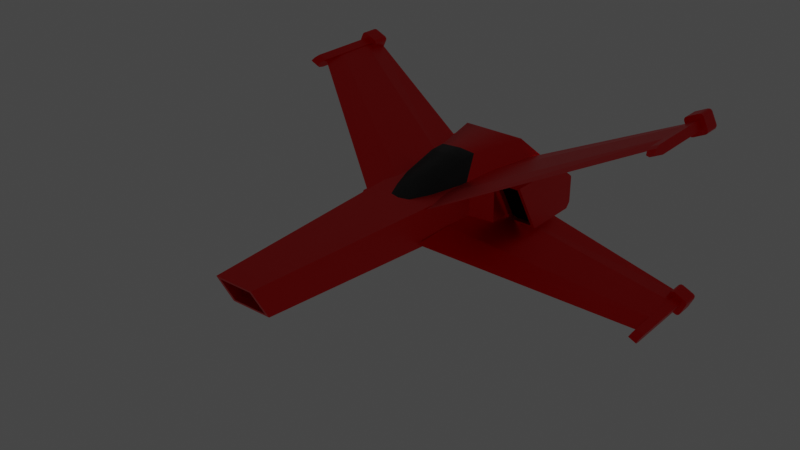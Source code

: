 # Source: EnemyShipXRED.blend  (saved by Blender 3.5.10; exported with 4.5.12 LTS)
import bpy
from mathutils import Matrix  # noqa: F401  (used for matrix-valued properties, if any)

bpy.ops.wm.read_factory_settings(use_empty=True)
scene = bpy.context.scene
scene.name = 'Scene'

# ---- collections
col_collection = bpy.data.collections.new('Collection'); scene.collection.children.link(col_collection)
col_reference = bpy.data.collections.new('Reference'); scene.collection.children.link(col_reference)

# ---- materials (node trees are filled in below, after node groups)
mat_ship_main = bpy.data.materials.new('Ship Main')
mat_ship_main.alpha_threshold = 0.0
mat_ship_main.use_transparent_shadow = False
mat_ship_main.line_color = (0.0, 0.0, 0.0, 1.0)
mat_window = bpy.data.materials.new('Window')
mat_window.use_transparent_shadow = False
mat_intake = bpy.data.materials.new('Intake')
mat_intake.use_transparent_shadow = False
mat_engine_output = bpy.data.materials.new('Engine Output')
mat_engine_output.use_transparent_shadow = False
mat_ship_main_001 = bpy.data.materials.new('Ship Main.001')
mat_ship_main_001.alpha_threshold = 0.0
mat_ship_main_001.use_transparent_shadow = False
mat_ship_main_001.line_color = (0.0, 0.0, 0.0, 1.0)
mat_engine_output_001 = bpy.data.materials.new('Engine Output.001')
mat_engine_output_001.use_transparent_shadow = False

# ---- material node trees
mat_ship_main.use_nodes = True; mat_ship_main.node_tree.nodes.clear()
_N = mat_ship_main.node_tree.nodes; _L = mat_ship_main.node_tree.links
n0 = _N.new('ShaderNodeOutputMaterial'); n0.name = 'Material Output'; n0.location = (300, 300)
n1 = _N.new('ShaderNodeBsdfPrincipled'); n1.name = 'Principled BSDF'; n1.location = (10, 300)
n1.distribution = 'GGX'
n1.subsurface_method = 'BURLEY'
n1.inputs[0].default_value = (1.0, 0.0, 0.0, 1.0)
n1.inputs[1].default_value = 0.6
n1.inputs[2].default_value = 0.4
n1.inputs[3].default_value = 1.45
n1.inputs[27].default_value = (0.0, 0.0, 0.0, 1.0)
n1.inputs[28].default_value = 1.0
_L.new(n1.outputs[0], n0.inputs[0])
n0.is_active_output = True
mat_window.use_nodes = True; mat_window.node_tree.nodes.clear()
_N = mat_window.node_tree.nodes; _L = mat_window.node_tree.links
n0 = _N.new('ShaderNodeOutputMaterial'); n0.name = 'Material Output'; n0.location = (300, 300)
n1 = _N.new('ShaderNodeBsdfPrincipled'); n1.name = 'Principled BSDF'; n1.location = (10, 300)
n1.distribution = 'GGX'
n1.subsurface_method = 'BURLEY'
n1.inputs[0].default_value = (0.0, 0.0, 0.0, 1.0)
n1.inputs[3].default_value = 1.45
n1.inputs[27].default_value = (0.0, 0.0, 0.0, 1.0)
n1.inputs[28].default_value = 1.0
_L.new(n1.outputs[0], n0.inputs[0])
n0.is_active_output = True
mat_intake.use_nodes = True; mat_intake.node_tree.nodes.clear()
_N = mat_intake.node_tree.nodes; _L = mat_intake.node_tree.links
n0 = _N.new('ShaderNodeOutputMaterial'); n0.name = 'Material Output'; n0.location = (300, 300)
n1 = _N.new('ShaderNodeBsdfPrincipled'); n1.name = 'Principled BSDF'; n1.location = (10, 300)
n1.distribution = 'GGX'
n1.subsurface_method = 'BURLEY'
n1.inputs[0].default_value = (0.009018, 0.009018, 0.009018, 1.0)
n1.inputs[2].default_value = 0.0
n1.inputs[3].default_value = 1.45
n1.inputs[13].default_value = 0.0
n1.inputs[27].default_value = (0.0, 0.0, 0.0, 1.0)
n1.inputs[28].default_value = 1.0
_L.new(n1.outputs[0], n0.inputs[0])
n0.is_active_output = True
mat_engine_output.use_nodes = True; mat_engine_output.node_tree.nodes.clear()
_N = mat_engine_output.node_tree.nodes; _L = mat_engine_output.node_tree.links
n0 = _N.new('ShaderNodeOutputMaterial'); n0.name = 'Material Output'; n0.location = (300, 300)
n1 = _N.new('ShaderNodeBsdfPrincipled'); n1.name = 'Principled BSDF'; n1.location = (10, 300)
n1.distribution = 'GGX'
n1.subsurface_method = 'BURLEY'
n1.inputs[0].default_value = (0.8, 1.0, 0.0, 1.0)
n1.inputs[3].default_value = 1.45
n1.inputs[27].default_value = (0.7991, 1.0, 0.0, 1.0)
n1.inputs[28].default_value = 1.0
_L.new(n1.outputs[0], n0.inputs[0])
n0.is_active_output = True
mat_ship_main_001.use_nodes = True; mat_ship_main_001.node_tree.nodes.clear()
_N = mat_ship_main_001.node_tree.nodes; _L = mat_ship_main_001.node_tree.links
n0 = _N.new('ShaderNodeOutputMaterial'); n0.name = 'Material Output'; n0.location = (300, 300)
n1 = _N.new('ShaderNodeBsdfPrincipled'); n1.name = 'Principled BSDF'; n1.location = (10, 300)
n1.distribution = 'GGX'
n1.subsurface_method = 'BURLEY'
n1.inputs[0].default_value = (1.0, 0.0, 0.00154, 1.0)
n1.inputs[1].default_value = 0.6
n1.inputs[2].default_value = 0.4
n1.inputs[3].default_value = 1.45
n1.inputs[27].default_value = (0.0, 0.0, 0.0, 1.0)
n1.inputs[28].default_value = 1.0
_L.new(n1.outputs[0], n0.inputs[0])
n0.is_active_output = True
mat_engine_output_001.use_nodes = True; mat_engine_output_001.node_tree.nodes.clear()
_N = mat_engine_output_001.node_tree.nodes; _L = mat_engine_output_001.node_tree.links
n0 = _N.new('ShaderNodeOutputMaterial'); n0.name = 'Material Output'; n0.location = (300, 300)
n1 = _N.new('ShaderNodeBsdfPrincipled'); n1.name = 'Principled BSDF'; n1.location = (10, 300)
n1.distribution = 'GGX'
n1.subsurface_method = 'BURLEY'
n1.inputs[0].default_value = (0.8, 1.0, 0.0, 1.0)
n1.inputs[3].default_value = 1.45
n1.inputs[27].default_value = (0.7991, 1.0, 0.0, 1.0)
n1.inputs[28].default_value = 1.0
_L.new(n1.outputs[0], n0.inputs[0])
n0.is_active_output = True

# ---- world
world_world = bpy.data.worlds.new('World'); scene.world = world_world
world_world.use_nodes = True; world_world.node_tree.nodes.clear()
_N = world_world.node_tree.nodes; _L = world_world.node_tree.links
n0 = _N.new('ShaderNodeOutputWorld'); n0.name = 'World Output'; n0.location = (300, 300)
n1 = _N.new('ShaderNodeBackground'); n1.name = 'Background'; n1.location = (10, 300)
n1.inputs[0].default_value = (0.05088, 0.05088, 0.05088, 1.0)
_L.new(n1.outputs[0], n0.inputs[0])
n0.is_active_output = True
world_world.color = (0.05088, 0.05088, 0.05088)
world_world.use_sun_shadow = False
world_world.sun_shadow_jitter_overblur = 0.0

# ---- meshes
me_cube_001 = bpy.data.meshes.new('Cube.001')
me_cube_001.from_pydata([(-0.6468, -0.913, -0.05198), (-0.5042, 0.4434, -0.1113), (0.0, -0.7932, -0.1727), (0.0, -0.7932, 0.7), (0.0, 0.4348, -0.1727), (0.0, -0.01926, 0.7), (-0.4271, -0.7932, 0.6407), (-0.6468, -0.913, 0.421), (-0.7245, 0.2006, 0.4455), (-0.257, 0.02202, 0.7), (-0.4516, -0.7932, -0.1134), (-0.4516, -0.7932, -0.1727), (-3.725e-09, -0.7932, 0.6407), (7.451e-09, -0.7932, -0.1134), (-0.7245, -0.9491, 0.4455), (-0.4516, -0.7932, 0.7), (-0.7245, -0.9491, -0.1113), (-3.725e-09, -0.746, 0.6407), (7.451e-09, -0.746, -0.1134), (-0.4516, -0.746, -0.1134), (-0.6468, -0.746, 0.421), (-0.4271, -0.746, 0.6407), (-0.6468, -0.746, -0.05198), (-0.4108, 0.3818, 0.443), (-0.5158, 0.4304, 0.4443), (-0.728, 0.1996, -0.1113), (0.0, 0.2512, 0.7), (5.708e-17, 1.274, 0.443), (-0.1436, 1.236, 0.443), (-0.2303, 0.8184, 0.5731), (-0.252, 0.2587, 0.699), (-0.272, 0.9598, 0.443), (2.854e-17, 0.8222, 0.5786), (-0.2407, 3.868, 0.04842), (0.0, 3.849, 0.01197), (-0.2323, 4.062, 0.4078), (0.0, 4.082, 0.4443), (-0.4482, 1.446, 0.4443), (-0.283, 3.849, 0.01197), (0.0, 3.868, 0.04842), (-0.2729, 4.082, 0.4443), (0.0, 2.476, 0.04842), (0.0, 4.062, 0.4078), (0.0, 2.67, 0.4078), (-0.2407, 2.476, 0.04842), (-0.2323, 2.67, 0.4078), (4.623e-08, -0.7316, 0.6288), (5.077e-08, -0.8099, 0.5797), (-5.367e-08, -0.7316, 0.01562), (-3.315e-08, -0.8099, 0.06465), (-0.05981, -0.7316, 0.02151), (-0.05024, -0.8099, 0.0696), (-0.1173, -0.7316, 0.03896), (-0.09856, -0.8099, 0.08426), (-0.1703, -0.7316, 0.06729), (-0.1431, -0.8099, 0.1081), (-0.2168, -0.7316, 0.1054), (-0.1821, -0.8099, 0.1401), (-0.2549, -0.7316, 0.1519), (-0.2141, -0.8099, 0.1791), (-0.2832, -0.7316, 0.2049), (-0.2379, -0.8099, 0.2236), (-0.3007, -0.7316, 0.2624), (-0.2526, -0.8099, 0.272), (-0.3066, -0.7316, 0.3222), (-0.2575, -0.8099, 0.3222), (-0.3007, -0.7316, 0.382), (-0.2526, -0.8099, 0.3724), (-0.2832, -0.7316, 0.4395), (-0.2379, -0.8099, 0.4208), (-0.2549, -0.7316, 0.4925), (-0.2141, -0.8099, 0.4653), (-0.2168, -0.7316, 0.539), (-0.1821, -0.8099, 0.5043), (-0.1703, -0.7316, 0.5771), (-0.1431, -0.8099, 0.5363), (-0.1173, -0.7316, 0.6054), (-0.09856, -0.8099, 0.5601), (-0.05981, -0.7316, 0.6229), (-0.05024, -0.8099, 0.5748), (-0.4422, -0.7535, 0.2335), (-0.4422, -0.788, 0.2119), (-0.4158, -0.7535, 0.2309), (-0.42, -0.788, 0.2097), (-0.3905, -0.7535, 0.2232), (-0.3987, -0.788, 0.2033), (-0.3671, -0.7535, 0.2107), (-0.3791, -0.788, 0.1928), (-0.3467, -0.7535, 0.1939), (-0.3619, -0.788, 0.1787), (-0.3299, -0.7535, 0.1735), (-0.3478, -0.788, 0.1615), (-0.3174, -0.7535, 0.1501), (-0.3373, -0.788, 0.1419), (-0.3097, -0.7535, 0.1248), (-0.3309, -0.788, 0.1206), (-0.3071, -0.7535, 0.09845), (-0.3287, -0.788, 0.09845), (-0.3097, -0.7535, 0.0721), (-0.3309, -0.788, 0.07631), (-0.3174, -0.7535, 0.04677), (-0.3373, -0.788, 0.05503), (-0.3299, -0.7535, 0.02342), (-0.3478, -0.788, 0.03542), (-0.3467, -0.7535, 0.002951), (-0.3619, -0.788, 0.01822), (-0.3671, -0.7535, -0.01384), (-0.3791, -0.788, 0.004115), (-0.3905, -0.7535, -0.02633), (-0.3987, -0.788, -0.006369), (-0.4158, -0.7535, -0.03401), (-0.42, -0.788, -0.01283), (-0.4422, -0.7535, -0.03661), (-0.4422, -0.788, -0.01501), (-0.4685, -0.7535, -0.03401), (-0.4643, -0.788, -0.01283), (-0.4938, -0.7535, -0.02633), (-0.4856, -0.788, -0.006369), (-0.5172, -0.7535, -0.01384), (-0.5052, -0.788, 0.004115), (-0.5377, -0.7535, 0.002951), (-0.5224, -0.788, 0.01822), (-0.5545, -0.7535, 0.02342), (-0.5365, -0.788, 0.03542), (-0.5669, -0.7535, 0.04677), (-0.547, -0.788, 0.05503), (-0.5746, -0.7535, 0.0721), (-0.5534, -0.788, 0.07631), (-0.5772, -0.7535, 0.09845), (-0.5556, -0.788, 0.09845), (-0.5746, -0.7535, 0.1248), (-0.5534, -0.788, 0.1206), (-0.5669, -0.7535, 0.1501), (-0.547, -0.788, 0.1419), (-0.5545, -0.7535, 0.1735), (-0.5365, -0.788, 0.1615), (-0.5377, -0.7535, 0.1939), (-0.5224, -0.788, 0.1787), (-0.5172, -0.7535, 0.2107), (-0.5052, -0.788, 0.1928), (-0.4938, -0.7535, 0.2232), (-0.4856, -0.788, 0.2033), (-0.4685, -0.7535, 0.2309), (-0.4643, -0.788, 0.2097)], [], [(5, 9, 15, 3), (16, 14, 8, 25), (16, 25, 1, 11), (1, 25, 8), (7, 0, 22, 20), (13, 10, 11, 2), (7, 6, 15, 14), (6, 12, 3, 15), (0, 7, 14, 16), (10, 0, 16, 11), (18, 17, 21, 20, 22, 19), (6, 7, 20, 21), (0, 10, 19, 22), (12, 6, 21, 17), (10, 13, 18, 19), (1, 4, 11), (11, 4, 2), (15, 23, 14), (9, 23, 15), (24, 14, 23), (8, 14, 24), (8, 24, 1), (9, 5, 30), (26, 30, 5), (32, 27, 28, 29), (31, 29, 28), (29, 31, 23, 30), (29, 30, 26, 32), (23, 9, 30), (1, 24, 37, 40, 38), (4, 1, 38, 34), (37, 28, 27), (28, 37, 31), (37, 24, 31), (24, 23, 31), (36, 37, 27), (40, 37, 36), (33, 35, 45, 44), (33, 39, 34, 38), (35, 33, 38, 40), (42, 35, 40, 36), (41, 44, 45, 43), (35, 42, 43, 45), (39, 33, 44, 41), (49, 47, 79, 77, 75, 73, 71, 69, 67, 65, 63, 61, 59, 57, 55, 53, 51), (48, 49, 51, 50), (50, 51, 53, 52), (52, 53, 55, 54), (54, 55, 57, 56), (56, 57, 59, 58), (58, 59, 61, 60), (60, 61, 63, 62), (62, 63, 65, 64), (64, 65, 67, 66), (66, 67, 69, 68), (68, 69, 71, 70), (70, 71, 73, 72), (72, 73, 75, 74), (74, 75, 77, 76), (76, 77, 79, 78), (78, 79, 47, 46), (80, 81, 83, 82), (82, 83, 85, 84), (84, 85, 87, 86), (86, 87, 89, 88), (88, 89, 91, 90), (90, 91, 93, 92), (92, 93, 95, 94), (94, 95, 97, 96), (96, 97, 99, 98), (98, 99, 101, 100), (100, 101, 103, 102), (102, 103, 105, 104), (104, 105, 107, 106), (106, 107, 109, 108), (108, 109, 111, 110), (110, 111, 113, 112), (112, 113, 115, 114), (114, 115, 117, 116), (116, 117, 119, 118), (118, 119, 121, 120), (120, 121, 123, 122), (122, 123, 125, 124), (124, 125, 127, 126), (126, 127, 129, 128), (128, 129, 131, 130), (130, 131, 133, 132), (132, 133, 135, 134), (134, 135, 137, 136), (136, 137, 139, 138), (138, 139, 141, 140), (83, 81, 143, 141, 139, 137, 135, 133, 131, 129, 127, 125, 123, 121, 119, 117, 115, 113, 111, 109, 107, 105, 103, 101, 99, 97, 95, 93, 91, 89, 87, 85), (140, 141, 143, 142), (142, 143, 81, 80)])
me_cube_001.polygons.foreach_set('use_smooth', [1, 0, 0, 0, 0, 0, 0, 0, 0, 0, 0, 0, 0, 0, 0, 0, 0, 1, 1, 0, 0, 0, 1, 1, 1, 1, 1, 1, 1, 0, 0, 0, 0, 0, 0, 0, 0, 0, 0, 0, 0, 0, 0, 0, 0, 0, 0, 0, 0, 0, 0, 0, 0, 0, 0, 0, 0, 0, 0, 0, 0, 0, 0, 0, 0, 0, 0, 0, 0, 0, 0, 0, 0, 0, 0, 0, 0, 0, 0, 0, 0, 0, 0, 0, 0, 0, 0, 0, 0, 0, 0, 0, 0, 0])
me_cube_001.polygons.foreach_set('material_index', [0, 0, 0, 0, 0, 0, 0, 0, 0, 0, 2, 0, 0, 0, 0, 0, 0, 0, 0, 0, 0, 0, 1, 1, 1, 1, 1, 1, 1, 0, 0, 0, 0, 0, 0, 0, 0, 0, 0, 0, 0, 2, 0, 0, 3, 0, 0, 0, 0, 0, 0, 0, 0, 0, 0, 0, 0, 0, 0, 0, 0, 0, 0, 0, 0, 0, 0, 0, 0, 0, 0, 0, 0, 0, 0, 0, 0, 0, 0, 0, 0, 0, 0, 0, 0, 0, 0, 0, 0, 0, 0, 3, 0, 0])
_k = set([(5, 9), (9, 23), (14, 23), (23, 31), (27, 28), (28, 31)])
me_cube_001.attributes.new('sharp_edge', 'BOOLEAN', 'EDGE').data.foreach_set('value', [ (min(e.vertices), max(e.vertices)) in _k for e in me_cube_001.edges])
_uv = me_cube_001.uv_layers.new(name='UVMap')
_uv.uv.foreach_set('vector', [0.625, 0.5, 0.7849, 0.5, 0.7849, 0.75, 0.625, 0.75, 0.375, 1.0, 0.5521, 1.0, 0.875, 0.5, 0.375, 0.625, 0.375, 1.0, 0.375, 0.625, 0.375, 0.25, 0.375, 0.9099, 0.375, 0.25, 0.375, 0.625, 0.0, 0.0, 0.5451, 0.979, 0.392, 0.979, 0.392, 0.979, 0.5451, 0.979, 0.392, 0.771, 0.392, 0.9099, 0.375, 0.9099, 0.375, 0.75, 0.5451, 0.979, 0.608, 0.9012, 0.625, 0.9099, 0.5521, 1.0, 0.608, 0.9012, 0.608, 0.771, 0.625, 0.75, 0.625, 0.9099, 0.392, 0.979, 0.5451, 0.979, 0.5521, 1.0, 0.375, 1.0, 0.392, 0.9099, 0.392, 0.979, 0.375, 1.0, 0.375, 0.9099, 0.392, 0.771, 0.608, 0.771, 0.608, 0.9012, 0.5451, 0.979, 0.392, 0.979, 0.392, 0.9099, 0.608, 0.9012, 0.5451, 0.979, 0.5451, 0.979, 0.608, 0.9012, 0.392, 0.979, 0.392, 0.9099, 0.392, 0.9099, 0.392, 0.979, 0.608, 0.771, 0.608, 0.9012, 0.608, 0.9012, 0.608, 0.771, 0.392, 0.9099, 0.392, 0.771, 0.392, 0.771, 0.392, 0.9099, 0.375, 0.25, 0.375, 0.5, 0.375, 0.9099, 0.375, 0.9099, 0.375, 0.5, 0.375, 0.75, 0.625, 0.9099, 0.0, 0.0, 0.5521, 1.0, 0.7849, 0.5, 0.0, 0.0, 0.625, 0.9099, 0.0, 0.0, 0.5521, 1.0, 0.0, 0.0, 0.875, 0.5, 0.5521, 1.0, 0.0, 0.0, 0.0, 0.0, 0.0, 0.0, 0.375, 0.25, 0.7849, 0.5, 0.625, 0.5, 0.0, 0.0, 0.0, 0.0, 0.0, 0.0, 0.625, 0.5, 0.0, 0.0, 0.0, 0.0, 0.0, 0.0, 0.0, 0.0, 0.0, 0.0, 0.0, 0.0, 0.0, 0.0, 0.0, 0.0, 0.0, 0.0, 0.0, 0.0, 0.0, 0.0, 0.0, 0.0, 0.0, 0.0, 0.0, 0.0, 0.0, 0.0, 0.0, 0.0, 0.7849, 0.5, 0.0, 0.0, 0.375, 0.25, 0.0, 0.0, 0.0, 0.0, 0.0, 0.0, 0.375, 0.25, 0.375, 0.5, 0.375, 0.25, 0.375, 0.25, 0.375, 0.5, 0.0, 0.0, 0.0, 0.0, 0.0, 0.0, 0.0, 0.0, 0.0, 0.0, 0.0, 0.0, 0.0, 0.0, 0.0, 0.0, 0.0, 0.0, 0.0, 0.0, 0.0, 0.0, 0.0, 0.0, 0.0, 0.0, 0.0, 0.0, 0.0, 0.0, 0.0, 0.0, 0.0, 0.0, 0.0, 0.0, 0.3434, 0.2601, 0.03162, 0.02695, 0.03162, 0.02695, 0.3434, 0.2601, 0.3434, 0.2601, 0.3434, 0.4268, 0.375, 0.5, 0.375, 0.25, 0.03162, 0.02695, 0.3434, 0.2601, 0.375, 0.25, 0.0, 0.0, 0.03162, 0.03642, 0.03162, 0.02695, 0.0, 0.0, 0.0, 0.0, 0.3434, 0.4268, 0.3434, 0.2601, 0.03162, 0.02695, 0.03162, 0.03642, 0.03162, 0.02695, 0.03162, 0.03642, 0.03162, 0.03642, 0.03162, 0.02695, 0.3434, 0.4268, 0.3434, 0.2601, 0.3434, 0.2601, 0.3434, 0.4268, 0.5, 1.0, 0.0, 1.0, 0.03125, 1.0, 0.0625, 1.0, 0.09375, 1.0, 0.125, 1.0, 0.1562, 1.0, 0.1875, 1.0, 0.2188, 1.0, 0.25, 1.0, 0.2812, 1.0, 0.3125, 1.0, 0.3438, 1.0, 0.375, 1.0, 0.4062, 1.0, 0.4375, 1.0, 0.4688, 1.0, 0.5, 0.5, 0.5, 1.0, 0.4688, 1.0, 0.4688, 0.5, 0.4688, 0.5, 0.4688, 1.0, 0.4375, 1.0, 0.4375, 0.5, 0.4375, 0.5, 0.4375, 1.0, 0.4062, 1.0, 0.4062, 0.5, 0.4062, 0.5, 0.4062, 1.0, 0.375, 1.0, 0.375, 0.5, 0.375, 0.5, 0.375, 1.0, 0.3438, 1.0, 0.3438, 0.5, 0.3438, 0.5, 0.3438, 1.0, 0.3125, 1.0, 0.3125, 0.5, 0.3125, 0.5, 0.3125, 1.0, 0.2812, 1.0, 0.2812, 0.5, 0.2812, 0.5, 0.2812, 1.0, 0.25, 1.0, 0.25, 0.5, 0.25, 0.5, 0.25, 1.0, 0.2188, 1.0, 0.2188, 0.5, 0.2188, 0.5, 0.2188, 1.0, 0.1875, 1.0, 0.1875, 0.5, 0.1875, 0.5, 0.1875, 1.0, 0.1562, 1.0, 0.1562, 0.5, 0.1562, 0.5, 0.1562, 1.0, 0.125, 1.0, 0.125, 0.5, 0.125, 0.5, 0.125, 1.0, 0.09375, 1.0, 0.09375, 0.5, 0.09375, 0.5, 0.09375, 1.0, 0.0625, 1.0, 0.0625, 0.5, 0.0625, 0.5, 0.0625, 1.0, 0.03125, 1.0, 0.03125, 0.5, 0.03125, 0.5, 0.03125, 1.0, 0.0, 1.0, 0.0, 0.5, 1.0, 0.5, 1.0, 1.0, 0.9688, 1.0, 0.9688, 0.5, 0.9688, 0.5, 0.9688, 1.0, 0.9375, 1.0, 0.9375, 0.5, 0.9375, 0.5, 0.9375, 1.0, 0.9062, 1.0, 0.9062, 0.5, 0.9062, 0.5, 0.9062, 1.0, 0.875, 1.0, 0.875, 0.5, 0.875, 0.5, 0.875, 1.0, 0.8438, 1.0, 0.8438, 0.5, 0.8438, 0.5, 0.8438, 1.0, 0.8125, 1.0, 0.8125, 0.5, 0.8125, 0.5, 0.8125, 1.0, 0.7812, 1.0, 0.7812, 0.5, 0.7812, 0.5, 0.7812, 1.0, 0.75, 1.0, 0.75, 0.5, 0.75, 0.5, 0.75, 1.0, 0.7188, 1.0, 0.7188, 0.5, 0.7188, 0.5, 0.7188, 1.0, 0.6875, 1.0, 0.6875, 0.5, 0.6875, 0.5, 0.6875, 1.0, 0.6562, 1.0, 0.6562, 0.5, 0.6562, 0.5, 0.6562, 1.0, 0.625, 1.0, 0.625, 0.5, 0.625, 0.5, 0.625, 1.0, 0.5938, 1.0, 0.5938, 0.5, 0.5938, 0.5, 0.5938, 1.0, 0.5625, 1.0, 0.5625, 0.5, 0.5625, 0.5, 0.5625, 1.0, 0.5312, 1.0, 0.5312, 0.5, 0.5312, 0.5, 0.5312, 1.0, 0.5, 1.0, 0.5, 0.5, 0.5, 0.5, 0.5, 1.0, 0.4688, 1.0, 0.4688, 0.5, 0.4688, 0.5, 0.4688, 1.0, 0.4375, 1.0, 0.4375, 0.5, 0.4375, 0.5, 0.4375, 1.0, 0.4062, 1.0, 0.4062, 0.5, 0.4062, 0.5, 0.4062, 1.0, 0.375, 1.0, 0.375, 0.5, 0.375, 0.5, 0.375, 1.0, 0.3438, 1.0, 0.3438, 0.5, 0.3438, 0.5, 0.3438, 1.0, 0.3125, 1.0, 0.3125, 0.5, 0.3125, 0.5, 0.3125, 1.0, 0.2812, 1.0, 0.2812, 0.5, 0.2812, 0.5, 0.2812, 1.0, 0.25, 1.0, 0.25, 0.5, 0.25, 0.5, 0.25, 1.0, 0.2188, 1.0, 0.2188, 0.5, 0.2188, 0.5, 0.2188, 1.0, 0.1875, 1.0, 0.1875, 0.5, 0.1875, 0.5, 0.1875, 1.0, 0.1562, 1.0, 0.1562, 0.5, 0.1562, 0.5, 0.1562, 1.0, 0.125, 1.0, 0.125, 0.5, 0.125, 0.5, 0.125, 1.0, 0.09375, 1.0, 0.09375, 0.5, 0.09375, 0.5, 0.09375, 1.0, 0.0625, 1.0, 0.0625, 0.5, 0.2968, 0.4854, 0.25, 0.49, 0.2032, 0.4854, 0.1582, 0.4717, 0.1167, 0.4496, 0.08029, 0.4197, 0.05045, 0.3833, 0.02827, 0.3418, 0.01461, 0.2968, 0.01, 0.25, 0.01461, 0.2032, 0.02827, 0.1582, 0.05045, 0.1167, 0.08029, 0.08029, 0.1167, 0.05045, 0.1582, 0.02827, 0.2032, 0.01461, 0.25, 0.01, 0.2968, 0.01461, 0.3418, 0.02827, 0.3833, 0.05045, 0.4197, 0.08029, 0.4496, 0.1167, 0.4717, 0.1582, 0.4854, 0.2032, 0.49, 0.25, 0.4854, 0.2968, 0.4717, 0.3418, 0.4496, 0.3833, 0.4197, 0.4197, 0.3833, 0.4496, 0.3418, 0.4717, 0.0625, 0.5, 0.0625, 1.0, 0.03125, 1.0, 0.03125, 0.5, 0.03125, 0.5, 0.03125, 1.0, 0.0, 1.0, 0.0, 0.5])
me_cube_001.materials.append(mat_ship_main)
me_cube_001.materials.append(mat_window)
me_cube_001.materials.append(mat_intake)
me_cube_001.materials.append(mat_engine_output)
me_cube_001.use_remesh_preserve_volume = False
me_cube_001.use_remesh_preserve_attributes = False
me_cube_001.use_mirror_vertex_groups = False
me_cube_001.update()
me_cube_002 = bpy.data.meshes.new('Cube.002')
me_cube_002.from_pydata([(-1.094, -0.1373, -0.1541), (-1.094, 0.22, 0.485), (-0.7672, -0.1373, -0.1541), (-0.7672, 0.22, 0.485), (-1.082, -0.9867, -0.1506), (-0.7793, -0.9867, -0.1506), (-1.082, -0.7207, 0.4903), (-0.7793, -0.7207, 0.4903), (-1.141, -0.9482, -0.1948), (-0.7207, -0.9482, -0.1948), (-0.7793, -0.9588, -0.1209), (-1.082, -0.9588, -0.1209), (-1.082, -0.9588, 0.2637), (-0.7793, -0.9588, 0.2637), (-1.082, -0.9301, -0.1539), (-0.7793, -0.9301, -0.1539), (-0.7793, -0.664, 0.4869), (-1.082, -0.664, 0.4869), (-1.141, 0.2427, 0.5257), (-1.141, -0.16, -0.1948), (-0.7207, -0.16, -0.1948), (-0.7207, 0.2427, 0.5257), (-1.094, 0.1433, 0.485), (-1.094, -0.2139, -0.1541), (-0.7672, -0.2139, -0.1541), (-0.7672, 0.1433, 0.485), (-0.7207, -0.6399, 0.5257), (-0.7547, -0.7011, 0.5051), (-0.7207, -0.7011, 0.5051), (-0.7252, -0.6606, 0.5229), (-0.7377, -0.6829, 0.5154), (-1.107, -0.7011, 0.5051), (-1.141, -0.6399, 0.5257), (-1.141, -0.7011, 0.5051), (-1.124, -0.6829, 0.5154), (-1.136, -0.6606, 0.5229), (-1.082, -0.9927, 0.2843), (-1.082, -1.015, 0.2385), (-1.082, -0.987, 0.2654), (-1.082, -1.004, 0.2719), (-1.082, -1.012, 0.2551), (-0.7793, -1.015, 0.2385), (-0.7793, -0.9927, 0.2843), (-0.7793, -0.987, 0.2654), (-0.7793, -1.012, 0.2551), (-0.7793, -1.004, 0.2719), (-0.7207, -0.9927, 0.2843), (-0.7207, -1.015, 0.2385), (-0.7207, -1.004, 0.2719), (-0.7207, -1.012, 0.2551), (-1.141, -1.015, 0.2385), (-1.141, -0.9927, 0.2843), (-1.141, -1.012, 0.2551), (-1.141, -1.004, 0.2719), (-1.082, -1.015, -0.09326), (-1.082, -0.9995, -0.1359), (-1.082, -0.9912, -0.119), (-1.082, -1.013, -0.1079), (-1.082, -1.008, -0.1235), (-0.7793, -0.9995, -0.1359), (-0.7793, -1.015, -0.09326), (-0.7793, -0.9912, -0.119), (-0.7793, -1.008, -0.1235), (-0.7793, -1.013, -0.1079), (-1.141, -0.9995, -0.1359), (-1.141, -1.015, -0.09326), (-1.141, -1.008, -0.1235), (-1.141, -1.013, -0.1079), (-0.7207, -1.015, -0.09326), (-0.7207, -0.9995, -0.1359), (-0.7207, -1.013, -0.1079), (-0.7207, -1.008, -0.1235)], [], [(2, 0, 23, 24), (6, 7, 27, 31), (7, 42, 46, 28, 27), (5, 59, 61, 10, 15), (19, 20, 9, 8), (4, 55, 64, 8), (56, 55, 4, 14, 11), (54, 37, 50, 65), (5, 4, 8, 9), (41, 60, 68, 47), (20, 21, 26, 28, 46, 48, 49, 47, 68, 70, 71, 69, 9), (21, 18, 32, 26), (6, 36, 38, 12, 17), (10, 13, 12, 11), (14, 15, 10, 11), (16, 17, 12, 13), (8, 64, 66, 67, 65, 50, 52, 53, 51, 33, 32, 18, 19), (4, 5, 15, 14), (43, 42, 7, 16, 13), (7, 6, 17, 16), (61, 60, 41, 43, 13, 10), (1, 0, 19, 18), (0, 2, 20, 19), (3, 1, 18, 21), (2, 3, 21, 20), (23, 22, 25, 24), (1, 3, 25, 22), (0, 1, 22, 23), (3, 2, 24, 25), (26, 29, 28), (29, 30, 28), (30, 27, 28), (31, 34, 33), (34, 35, 33), (35, 32, 33), (26, 32, 35, 29), (29, 35, 34, 30), (30, 34, 31, 27), (59, 5, 9, 69), (36, 39, 38), (39, 40, 38), (40, 37, 38), (41, 44, 43), (44, 45, 43), (45, 42, 43), (41, 47, 49, 44), (44, 49, 48, 45), (45, 48, 46, 42), (50, 37, 40, 52), (52, 40, 39, 53), (53, 39, 36, 51), (36, 6, 31, 33, 51), (54, 57, 56), (57, 58, 56), (58, 55, 56), (59, 62, 61), (62, 63, 61), (63, 60, 61), (54, 65, 67, 57), (57, 67, 66, 58), (58, 66, 64, 55), (68, 60, 63, 70), (70, 63, 62, 71), (71, 62, 59, 69), (38, 37, 54, 56, 11, 12)])
me_cube_002.polygons.foreach_set('use_smooth', [0, 1, 1, 0, 0, 1, 0, 1, 1, 1, 0, 1, 0, 0, 0, 0, 0, 0, 0, 0, 0, 0, 0, 0, 0, 0, 0, 0, 0, 0, 1, 1, 1, 1, 0, 1, 1, 1, 1, 0, 0, 0, 0, 0, 0, 1, 1, 1, 1, 1, 1, 1, 0, 0, 0, 0, 0, 0, 1, 1, 1, 1, 1, 1, 0])
me_cube_002.polygons.foreach_set('material_index', [0, 0, 0, 0, 0, 0, 0, 0, 0, 0, 0, 0, 0, 1, 0, 1, 0, 0, 0, 0, 0, 0, 0, 0, 0, 2, 0, 0, 0, 0, 0, 0, 0, 0, 0, 0, 0, 0, 0, 0, 0, 0, 0, 0, 0, 0, 0, 0, 0, 0, 0, 0, 0, 0, 0, 0, 0, 0, 0, 0, 0, 0, 0, 0, 0])
_uv = me_cube_002.uv_layers.new(name='UVMap')
_uv.uv.foreach_set('vector', [0.3891, 0.4723, 0.3891, 0.2777, 0.3891, 0.2777, 0.3891, 0.4723, 0.8401, 0.7223, 0.6599, 0.7223, 0.6453, 0.7205, 0.8547, 0.7205, 0.6599, 0.7223, 0.6599, 0.7479, 0.625, 0.7479, 0.625, 0.7205, 0.6453, 0.7205, 0.3401, 0.746, 0.3401, 0.7478, 0.3401, 0.75, 0.3401, 0.75, 0.3401, 0.746, 0.125, 0.5, 0.375, 0.5, 0.375, 0.7405, 0.125, 0.7405, 0.1599, 0.746, 0.1599, 0.7478, 0.125, 0.7478, 0.125, 0.7405, 0.1599, 0.75, 0.1599, 0.7478, 0.1599, 0.746, 0.1599, 0.746, 0.1599, 0.75, 0.4015, 0.9651, 0.5612, 0.9651, 0.5612, 1.0, 0.4015, 1.0, 0.3401, 0.746, 0.1599, 0.746, 0.125, 0.7405, 0.375, 0.7405, 0.5612, 0.7849, 0.4015, 0.7849, 0.4015, 0.75, 0.5612, 0.75, 0.375, 0.5, 0.625, 0.5, 0.625, 0.7098, 0.621, 0.7205, 0.5783, 0.7479, 0.5752, 0.7486, 0.569, 0.7494, 0.5612, 0.75, 0.4015, 0.75, 0.3945, 0.7496, 0.389, 0.7487, 0.3862, 0.7478, 0.375, 0.7405, 0.625, 0.5, 0.875, 0.5, 0.875, 0.7098, 0.625, 0.7098, 0.8401, 0.7223, 0.8401, 0.7479, 0.8401, 0.75, 0.8401, 0.75, 0.8401, 0.7223, 0.3897, 0.7849, 0.575, 0.7849, 0.575, 0.9651, 0.3897, 0.9651, 0.1599, 0.746, 0.3401, 0.746, 0.3401, 0.75, 0.1599, 0.75, 0.6599, 0.7223, 0.8401, 0.7223, 0.8401, 0.75, 0.6599, 0.75, 0.375, 0.009451, 0.3862, 0.002243, 0.389, 0.001251, 0.3945, 0.0004329, 0.4015, 0.0, 0.5612, 0.0, 0.569, 0.0005987, 0.5752, 0.001384, 0.5783, 0.002139, 0.621, 0.02953, 0.625, 0.04017, 0.625, 0.25, 0.375, 0.25, 0.1599, 0.746, 0.3401, 0.746, 0.3401, 0.746, 0.1599, 0.746, 0.6599, 0.75, 0.6599, 0.7479, 0.6599, 0.7223, 0.6599, 0.7223, 0.6599, 0.75, 0.6599, 0.7223, 0.8401, 0.7223, 0.8401, 0.7223, 0.6599, 0.7223, 0.3897, 0.7849, 0.4015, 0.7849, 0.5612, 0.7849, 0.575, 0.7849, 0.575, 0.7849, 0.3897, 0.7849, 0.6109, 0.2777, 0.3891, 0.2777, 0.375, 0.25, 0.625, 0.25, 0.3891, 0.2777, 0.3891, 0.4723, 0.375, 0.5, 0.375, 0.25, 0.6109, 0.4723, 0.6109, 0.2777, 0.625, 0.25, 0.625, 0.5, 0.3891, 0.4723, 0.6109, 0.4723, 0.625, 0.5, 0.375, 0.5, 0.3891, 0.2777, 0.6109, 0.2777, 0.6109, 0.4723, 0.3891, 0.4723, 0.6109, 0.2777, 0.6109, 0.4723, 0.6109, 0.4723, 0.6109, 0.2777, 0.3891, 0.2777, 0.6109, 0.2777, 0.6109, 0.2777, 0.3891, 0.2777, 0.6109, 0.4723, 0.3891, 0.4723, 0.3891, 0.4723, 0.6109, 0.4723, 0.625, 0.7098, 0.625, 0.7147, 0.625, 0.7179, 0.625, 0.7147, 0.6351, 0.7179, 0.625, 0.7179, 0.6351, 0.7179, 0.6453, 0.7179, 0.625, 0.7179, 0.8547, 0.7205, 0.866, 0.7191, 0.875, 0.7205, 0.866, 0.7191, 0.875, 0.7179, 0.875, 0.7205, 0.875, 0.7179, 0.875, 0.7179, 0.875, 0.7205, 0.625, 0.7098, 0.875, 0.7098, 0.8723, 0.7147, 0.6277, 0.7147, 0.6277, 0.7147, 0.8723, 0.7147, 0.8649, 0.7189, 0.6351, 0.7189, 0.6351, 0.7189, 0.8649, 0.7189, 0.8547, 0.7205, 0.6453, 0.7205, 0.3401, 0.7478, 0.3401, 0.746, 0.375, 0.7405, 0.375, 0.7478, 0.8401, 0.7479, 0.8401, 0.7491, 0.8401, 0.75, 0.8401, 0.7491, 0.8401, 0.75, 0.8401, 0.75, 0.8401, 0.75, 0.8401, 0.75, 0.8401, 0.75, 0.5612, 0.7849, 0.5692, 0.7849, 0.575, 0.7849, 0.5692, 0.7849, 0.575, 0.7849, 0.575, 0.7849, 0.575, 0.7849, 0.575, 0.7849, 0.575, 0.7849, 0.5612, 0.7849, 0.5612, 0.75, 0.5692, 0.75, 0.5692, 0.7849, 0.5692, 0.7849, 0.5692, 0.75, 0.575, 0.75, 0.575, 0.7849, 0.6599, 0.7491, 0.625, 0.7491, 0.625, 0.7479, 0.6599, 0.7479, 0.5612, 1.0, 0.5612, 0.9651, 0.5692, 0.9651, 0.5692, 1.0, 0.5692, 1.0, 0.5692, 0.9651, 0.575, 0.9651, 0.575, 1.0, 0.875, 0.7491, 0.8401, 0.7491, 0.8401, 0.7479, 0.875, 0.7479, 0.8401, 0.7479, 0.8401, 0.7223, 0.8547, 0.7205, 0.875, 0.7205, 0.875, 0.7479, 0.4015, 0.9651, 0.3944, 0.9651, 0.3897, 0.9651, 0.3944, 0.9651, 0.3897, 0.9651, 0.3897, 0.9651, 0.3897, 0.9651, 0.3897, 0.9651, 0.3897, 0.9651, 0.3401, 0.7478, 0.3401, 0.7491, 0.3401, 0.75, 0.3401, 0.7491, 0.3401, 0.75, 0.3401, 0.75, 0.3401, 0.75, 0.3401, 0.75, 0.3401, 0.75, 0.4015, 0.9651, 0.4015, 1.0, 0.3944, 1.0, 0.3944, 0.9651, 0.3944, 0.9651, 0.3944, 1.0, 0.3897, 1.0, 0.3897, 0.9651, 0.1599, 0.7491, 0.125, 0.7491, 0.125, 0.7478, 0.1599, 0.7478, 0.4015, 0.75, 0.4015, 0.7849, 0.3944, 0.7849, 0.3944, 0.75, 0.3944, 0.75, 0.3944, 0.7849, 0.3897, 0.7849, 0.3897, 0.75, 0.375, 0.7491, 0.3401, 0.7491, 0.3401, 0.7478, 0.375, 0.7478, 0.575, 0.9651, 0.5612, 0.9651, 0.4015, 0.9651, 0.3897, 0.9651, 0.3897, 0.9651, 0.575, 0.9651])
me_cube_002.materials.append(mat_ship_main)
me_cube_002.materials.append(mat_engine_output)
me_cube_002.materials.append(mat_intake)
me_cube_002.use_remesh_preserve_volume = False
me_cube_002.use_remesh_preserve_attributes = False
me_cube_002.use_mirror_vertex_groups = False
me_cube_002.update()
me_cube_003 = bpy.data.meshes.new('Cube.003')
me_cube_003.from_pydata([(-3.0, -1.54, 0.002678), (-3.0, -0.3554, 0.004487), (-0.4647, -0.6365, 0.1906), (-0.4108, 1.45, 0.1924), (-3.064, -1.283, -0.06383), (-3.064, -1.283, 0.06383), (-2.936, -1.283, -0.06383), (-2.936, -1.283, 0.06383), (-3.064, -0.2581, 0.06383), (-3.064, -0.2581, -0.06383), (-2.936, -0.2581, -0.06383), (-2.936, -0.2581, 0.06383), (-3.064, -0.1665, 0.04283), (-3.064, -0.1665, -0.04283), (-2.936, -0.1665, -0.04283), (-2.936, -0.1665, 0.04283), (-3.064, -0.1121, 0.0), (-3.064, -0.1121, 0.0), (-2.936, -0.1121, 0.0), (-2.936, -0.1121, 0.0), (-3.0, -1.21, 0.0479), (-3.0, -0.6854, 0.0479), (-0.4258, 0.8688, 0.2358), (-0.4497, -0.05604, 0.2358), (-3.0, -0.6883, -0.0479), (-3.0, -1.208, -0.0479), (-0.4496, -0.05234, 0.14), (-0.4259, 0.8637, 0.14), (-3.139, -1.283, 0.08889), (-3.089, -1.283, 0.1389), (-3.104, -1.283, 0.1035), (-3.132, -1.283, 0.1139), (-3.114, -1.283, 0.1322), (-3.089, -1.283, -0.1389), (-3.139, -1.283, -0.08889), (-3.104, -1.283, -0.1035), (-3.114, -1.283, -0.1322), (-3.132, -1.283, -0.1139), (-2.861, -1.283, -0.08889), (-2.911, -1.283, -0.1389), (-2.896, -1.283, -0.1035), (-2.868, -1.283, -0.1139), (-2.886, -1.283, -0.1322), (-2.911, -1.283, 0.1389), (-2.861, -1.283, 0.08889), (-2.896, -1.283, 0.1035), (-2.886, -1.283, 0.1322), (-2.868, -1.283, 0.1139), (-3.094, -1.561, -0.08297), (-3.139, -1.516, -0.08889), (-3.116, -1.555, -0.08593), (-3.133, -1.538, -0.0881), (-3.083, -1.561, -0.09389), (-3.089, -1.516, -0.1389), (-3.086, -1.555, -0.1164), (-3.088, -1.538, -0.1329), (-3.092, -1.561, -0.0906), (-3.132, -1.516, -0.1139), (-3.112, -1.555, -0.1022), (-3.127, -1.538, -0.1108), (-3.091, -1.561, -0.09185), (-3.114, -1.516, -0.1322), (-3.102, -1.555, -0.112), (-3.111, -1.538, -0.1268), (-3.083, -1.561, 0.09389), (-3.089, -1.516, 0.1389), (-3.086, -1.555, 0.1164), (-3.088, -1.538, 0.1329), (-3.094, -1.561, 0.08297), (-3.139, -1.516, 0.08889), (-3.116, -1.555, 0.08593), (-3.133, -1.538, 0.0881), (-3.091, -1.561, 0.09185), (-3.114, -1.516, 0.1322), (-3.102, -1.555, 0.112), (-3.111, -1.538, 0.1268), (-3.092, -1.561, 0.0906), (-3.132, -1.516, 0.1139), (-3.112, -1.555, 0.1022), (-3.127, -1.538, 0.1108), (-2.917, -1.561, -0.09389), (-2.911, -1.516, -0.1389), (-2.914, -1.555, -0.1164), (-2.912, -1.538, -0.1329), (-2.906, -1.561, -0.08297), (-2.861, -1.516, -0.08889), (-2.884, -1.555, -0.08593), (-2.867, -1.538, -0.0881), (-2.909, -1.561, -0.09185), (-2.886, -1.516, -0.1322), (-2.898, -1.555, -0.112), (-2.889, -1.538, -0.1268), (-2.908, -1.561, -0.0906), (-2.868, -1.516, -0.1139), (-2.888, -1.555, -0.1022), (-2.873, -1.538, -0.1108), (-2.906, -1.561, 0.08297), (-2.861, -1.516, 0.08889), (-2.884, -1.555, 0.08593), (-2.867, -1.538, 0.0881), (-2.917, -1.561, 0.09389), (-2.911, -1.516, 0.1389), (-2.914, -1.555, 0.1164), (-2.912, -1.538, 0.1329), (-2.908, -1.561, 0.0906), (-2.868, -1.516, 0.1139), (-2.888, -1.555, 0.1022), (-2.873, -1.538, 0.1108), (-2.909, -1.561, 0.09185), (-2.886, -1.516, 0.1322), (-2.898, -1.555, 0.112), (-2.889, -1.538, 0.1268), (-3.0, -1.538, 0.1123), (-3.0, -1.582, 0.08251), (-2.944, -1.538, 0.09721), (-2.959, -1.582, 0.07146), (-2.903, -1.538, 0.05613), (-2.929, -1.582, 0.04126), (-2.888, -1.538, 1.137e-07), (-2.917, -1.582, 9.392e-08), (-2.903, -1.538, -0.05613), (-2.929, -1.582, -0.04126), (-2.944, -1.538, -0.09721), (-2.959, -1.582, -0.07146), (-3.0, -1.538, -0.1123), (-3.0, -1.582, -0.08251), (-3.056, -1.538, -0.09721), (-3.041, -1.582, -0.07146), (-3.097, -1.538, -0.05613), (-3.071, -1.582, -0.04126), (-3.112, -1.538, 4.661e-08), (-3.083, -1.582, 4.458e-08), (-3.097, -1.538, 0.05613), (-3.071, -1.582, 0.04126), (-3.056, -1.538, 0.09721), (-3.041, -1.582, 0.07146)], [], [(0, 20, 21, 1, 24, 25), (3, 22, 23, 2, 26, 27), (25, 26, 2, 0), (23, 20, 0, 2), (33, 39, 81, 53), (7, 6, 10, 11), (5, 4, 35, 34, 28, 30), (77, 31, 28, 69), (80, 88, 92, 84, 96, 104, 108, 100, 64, 72, 76, 68, 48, 56, 60, 52), (89, 42, 41, 93), (7, 5, 30, 29, 43, 45), (6, 7, 45, 44, 38, 40), (4, 6, 40, 39, 33, 35), (8, 11, 15, 12), (6, 4, 9, 10), (5, 7, 11, 8), (4, 5, 8, 9), (13, 12, 16, 17), (9, 8, 12, 13), (11, 10, 14, 15), (10, 9, 13, 14), (17, 16, 19, 18), (15, 14, 18, 19), (14, 13, 17, 18), (12, 15, 19, 16), (3, 1, 21, 22), (22, 21, 20, 23), (1, 3, 27, 24), (24, 27, 26, 25), (28, 31, 30), (31, 32, 30), (32, 29, 30), (33, 36, 35), (36, 37, 35), (37, 34, 35), (38, 41, 40), (41, 42, 40), (42, 39, 40), (43, 46, 45), (46, 47, 45), (47, 44, 45), (36, 61, 57, 37), (65, 29, 32, 73), (49, 69, 28, 34), (43, 29, 65, 101), (81, 39, 42, 89), (73, 32, 31, 77), (93, 41, 38, 85), (47, 105, 97, 44), (38, 44, 97, 85), (46, 109, 105, 47), (43, 101, 109, 46), (33, 53, 61, 36), (52, 60, 62, 54), (54, 62, 63, 55), (55, 63, 61, 53), (60, 56, 58, 62), (62, 58, 59, 63), (63, 59, 57, 61), (56, 48, 50, 58), (58, 50, 51, 59), (59, 51, 49, 57), (72, 64, 66, 74), (74, 66, 67, 75), (75, 67, 65, 73), (76, 72, 74, 78), (78, 74, 75, 79), (79, 75, 73, 77), (68, 76, 78, 70), (70, 78, 79, 71), (71, 79, 77, 69), (88, 80, 82, 90), (90, 82, 83, 91), (91, 83, 81, 89), (92, 88, 90, 94), (94, 90, 91, 95), (95, 91, 89, 93), (84, 92, 94, 86), (86, 94, 95, 87), (87, 95, 93, 85), (100, 108, 110, 102), (102, 110, 111, 103), (103, 111, 109, 101), (108, 104, 106, 110), (110, 106, 107, 111), (111, 107, 105, 109), (104, 96, 98, 106), (106, 98, 99, 107), (107, 99, 97, 105), (80, 52, 54, 82), (82, 54, 55, 83), (83, 55, 53, 81), (48, 68, 70, 50), (50, 70, 71, 51), (51, 71, 69, 49), (85, 97, 99, 87), (87, 99, 98, 86), (86, 98, 96, 84), (101, 65, 67, 103), (103, 67, 66, 102), (102, 66, 64, 100), (37, 57, 49, 34), (112, 113, 115, 114), (114, 115, 117, 116), (116, 117, 119, 118), (118, 119, 121, 120), (120, 121, 123, 122), (122, 123, 125, 124), (124, 125, 127, 126), (126, 127, 129, 128), (128, 129, 131, 130), (130, 131, 133, 132), (115, 113, 135, 133, 131, 129, 127, 125, 123, 121, 119, 117), (132, 133, 135, 134), (134, 135, 113, 112)])
me_cube_003.polygons.foreach_set('material_index', [0, 0, 0, 0, 0, 0, 0, 0, 0, 0, 0, 0, 0, 0, 0, 0, 0, 0, 0, 0, 0, 0, 0, 0, 0, 0, 0, 0, 0, 0, 0, 0, 0, 0, 0, 0, 0, 0, 0, 0, 0, 0, 0, 0, 0, 0, 0, 0, 0, 0, 0, 0, 0, 0, 0, 0, 0, 0, 0, 0, 0, 0, 0, 0, 0, 0, 0, 0, 0, 0, 0, 0, 0, 0, 0, 0, 0, 0, 0, 0, 0, 0, 0, 0, 0, 0, 0, 0, 0, 0, 0, 0, 0, 0, 0, 0, 0, 0, 0, 0, 0, 0, 0, 0, 0, 0, 0, 0, 0, 0, 0, 0, 1, 0, 0])
_uv = me_cube_003.uv_layers.new(name='UVMap')
_uv.uv.foreach_set('vector', [0.625, 0.0, 0.625, 0.06954, 0.625, 0.1803, 0.375, 0.25, 0.375, 0.1797, 0.375, 0.06998, 0.625, 0.5, 0.625, 0.5697, 0.625, 0.6805, 0.375, 0.75, 0.375, 0.68, 0.375, 0.5703, 0.125, 0.68, 0.375, 0.68, 0.375, 0.75, 0.125, 0.75, 0.625, 0.6805, 0.875, 0.6805, 0.875, 0.75, 0.625, 0.75, 0.17, 0.5, 0.33, 0.5, 0.33, 0.7095, 0.17, 0.7095, 0.5574, 0.4324, 0.4426, 0.4324, 0.4426, 0.4324, 0.5574, 0.4324, 0.5574, 0.3176, 0.4426, 0.3176, 0.4068, 0.2818, 0.42, 0.25, 0.58, 0.25, 0.5932, 0.2818, 0.6025, 0.0405, 0.6025, 0.25, 0.58, 0.25, 0.58, 0.0405, 0.413, 0.7977, 0.4146, 0.7906, 0.4158, 0.7895, 0.4232, 0.7881, 0.5768, 0.7881, 0.5842, 0.7895, 0.5854, 0.7906, 0.587, 0.7977, 0.5845, 0.9495, 0.5827, 0.9564, 0.5816, 0.9575, 0.5747, 0.9593, 0.4253, 0.9593, 0.4184, 0.9575, 0.4173, 0.9564, 0.4155, 0.9495, 0.3605, 0.7158, 0.3525, 0.5, 0.3975, 0.5, 0.3975, 0.7112, 0.5574, 0.4324, 0.5574, 0.3176, 0.5932, 0.2818, 0.625, 0.295, 0.625, 0.455, 0.5932, 0.4682, 0.4426, 0.4324, 0.5574, 0.4324, 0.5932, 0.4682, 0.58, 0.5, 0.42, 0.5, 0.4068, 0.4682, 0.4426, 0.3176, 0.4426, 0.4324, 0.4068, 0.4682, 0.375, 0.455, 0.375, 0.295, 0.4068, 0.2818, 0.5574, 0.3176, 0.5574, 0.4324, 0.5574, 0.4324, 0.5574, 0.3176, 0.4426, 0.4324, 0.4426, 0.3176, 0.4426, 0.3176, 0.4426, 0.4324, 0.5574, 0.3176, 0.5574, 0.4324, 0.5574, 0.4324, 0.5574, 0.3176, 0.4426, 0.3176, 0.5574, 0.3176, 0.5574, 0.3176, 0.4426, 0.3176, 0.4426, 0.3176, 0.5574, 0.3176, 0.5574, 0.3176, 0.4426, 0.3176, 0.4426, 0.3176, 0.5574, 0.3176, 0.5574, 0.3176, 0.4426, 0.3176, 0.5574, 0.4324, 0.4426, 0.4324, 0.4426, 0.4324, 0.5574, 0.4324, 0.4426, 0.4324, 0.4426, 0.3176, 0.4426, 0.3176, 0.4426, 0.4324, 0.4426, 0.3176, 0.5574, 0.3176, 0.5574, 0.4324, 0.4426, 0.4324, 0.5574, 0.4324, 0.4426, 0.4324, 0.4426, 0.4324, 0.5574, 0.4324, 0.4426, 0.4324, 0.4426, 0.3176, 0.4426, 0.3176, 0.4426, 0.4324, 0.5574, 0.3176, 0.5574, 0.4324, 0.5574, 0.4324, 0.5574, 0.3176, 0.625, 0.5, 0.875, 0.5, 0.875, 0.5697, 0.625, 0.5697, 0.625, 0.5697, 0.875, 0.5697, 0.875, 0.6805, 0.625, 0.6805, 0.125, 0.5, 0.375, 0.5, 0.375, 0.5703, 0.125, 0.5703, 0.125, 0.5703, 0.375, 0.5703, 0.375, 0.68, 0.125, 0.68, 0.58, 0.25, 0.6025, 0.25, 0.5932, 0.2818, 0.6025, 0.25, 0.6107, 0.2643, 0.5932, 0.2818, 0.6107, 0.2643, 0.6025, 0.2725, 0.5932, 0.2818, 0.375, 0.295, 0.375, 0.2725, 0.4068, 0.2818, 0.375, 0.2725, 0.3893, 0.2643, 0.4068, 0.2818, 0.3893, 0.2643, 0.3975, 0.2725, 0.4068, 0.2818, 0.42, 0.5, 0.3975, 0.5, 0.4068, 0.4682, 0.3975, 0.5, 0.3893, 0.4857, 0.4068, 0.4682, 0.3893, 0.4857, 0.3975, 0.4775, 0.4068, 0.4682, 0.625, 0.455, 0.625, 0.4775, 0.5932, 0.4682, 0.625, 0.4775, 0.6107, 0.4857, 0.5932, 0.4682, 0.6107, 0.4857, 0.6025, 0.4775, 0.5932, 0.4682, 0.1475, 0.5, 0.1475, 0.7095, 0.125, 0.7095, 0.125, 0.5, 0.83, 0.7095, 0.83, 0.5, 0.8525, 0.5, 0.8525, 0.7095, 0.42, 0.0405, 0.58, 0.0405, 0.58, 0.25, 0.42, 0.25, 0.67, 0.5, 0.83, 0.5, 0.83, 0.7095, 0.67, 0.7095, 0.33, 0.7095, 0.33, 0.5, 0.3525, 0.5, 0.3605, 0.7158, 0.8525, 0.7095, 0.8525, 0.5, 0.875, 0.5, 0.875, 0.7095, 0.3975, 0.7112, 0.3975, 0.5, 0.42, 0.5, 0.42, 0.7095, 0.6025, 0.5, 0.6025, 0.7112, 0.58, 0.7095, 0.58, 0.5, 0.42, 0.5, 0.58, 0.5, 0.58, 0.7095, 0.42, 0.7095, 0.6475, 0.5, 0.6395, 0.7158, 0.6025, 0.7112, 0.6025, 0.5, 0.67, 0.5, 0.67, 0.7095, 0.6395, 0.7158, 0.6475, 0.5, 0.17, 0.5, 0.17, 0.7095, 0.1475, 0.7095, 0.1475, 0.5, 0.4155, 0.9495, 0.4173, 0.9564, 0.3992, 0.9669, 0.3952, 0.9522, 0.3952, 0.9522, 0.3992, 0.9669, 0.3807, 0.9761, 0.3752, 0.9557, 0.1693, 0.7298, 0.1489, 0.7298, 0.1475, 0.7095, 0.17, 0.7095, 0.4173, 0.9564, 0.4184, 0.9575, 0.408, 0.9757, 0.3992, 0.9669, 0.3992, 0.9669, 0.408, 0.9757, 0.3965, 0.9929, 0.3821, 0.9785, 0.1461, 0.7298, 0.1264, 0.7298, 0.125, 0.7095, 0.1475, 0.7095, 0.4184, 0.9575, 0.4253, 0.9593, 0.4227, 0.9797, 0.408, 0.9757, 0.408, 0.9757, 0.4227, 0.9797, 0.4193, 0.9998, 0.3989, 0.9943, 0.3989, 0.02025, 0.4193, 0.02025, 0.42, 0.0405, 0.3975, 0.0405, 0.5827, 0.9564, 0.5845, 0.9495, 0.6048, 0.9522, 0.6008, 0.9669, 0.6008, 0.9669, 0.6048, 0.9522, 0.6248, 0.9557, 0.6193, 0.9761, 0.8511, 0.7298, 0.8307, 0.7298, 0.83, 0.7095, 0.8525, 0.7095, 0.5816, 0.9575, 0.5827, 0.9564, 0.6008, 0.9669, 0.592, 0.9757, 0.592, 0.9757, 0.6008, 0.9669, 0.6179, 0.9785, 0.6035, 0.9929, 0.8736, 0.7298, 0.8539, 0.7298, 0.8525, 0.7095, 0.875, 0.7095, 0.5747, 0.9593, 0.5816, 0.9575, 0.592, 0.9757, 0.5773, 0.9797, 0.5773, 0.9797, 0.592, 0.9757, 0.6011, 0.9943, 0.5807, 0.9998, 0.5807, 0.02025, 0.6011, 0.02025, 0.6025, 0.0405, 0.58, 0.0405, 0.4146, 0.7906, 0.413, 0.7977, 0.3917, 0.7944, 0.393, 0.7772, 0.393, 0.7772, 0.3917, 0.7944, 0.3746, 0.7938, 0.3628, 0.7598, 0.3593, 0.7362, 0.331, 0.73, 0.33, 0.7095, 0.3605, 0.7158, 0.4158, 0.7895, 0.4146, 0.7906, 0.393, 0.7772, 0.4041, 0.7697, 0.4041, 0.7697, 0.393, 0.7772, 0.3635, 0.7363, 0.3971, 0.7317, 0.3971, 0.7317, 0.3635, 0.7363, 0.3605, 0.7158, 0.3975, 0.7112, 0.4232, 0.7881, 0.4158, 0.7895, 0.4041, 0.7697, 0.4211, 0.7681, 0.4211, 0.7681, 0.4041, 0.7697, 0.3971, 0.7317, 0.42, 0.7298, 0.42, 0.7298, 0.3971, 0.7317, 0.3975, 0.7112, 0.42, 0.7095, 0.587, 0.7977, 0.5854, 0.7906, 0.607, 0.7772, 0.6083, 0.7944, 0.6083, 0.7944, 0.607, 0.7772, 0.6372, 0.7598, 0.6254, 0.7938, 0.669, 0.73, 0.6407, 0.7362, 0.6395, 0.7158, 0.67, 0.7095, 0.5854, 0.7906, 0.5842, 0.7895, 0.5959, 0.7697, 0.607, 0.7772, 0.607, 0.7772, 0.5959, 0.7697, 0.6029, 0.7317, 0.6365, 0.7363, 0.6365, 0.7363, 0.6029, 0.7317, 0.6025, 0.7112, 0.6395, 0.7158, 0.5842, 0.7895, 0.5768, 0.7881, 0.5789, 0.7681, 0.5959, 0.7697, 0.5959, 0.7697, 0.5789, 0.7681, 0.58, 0.7298, 0.6029, 0.7317, 0.6029, 0.7317, 0.58, 0.7298, 0.58, 0.7095, 0.6025, 0.7112, 0.413, 0.7977, 0.4155, 0.9495, 0.3952, 0.9522, 0.3917, 0.7944, 0.3917, 0.7944, 0.3952, 0.9522, 0.375, 0.9543, 0.375, 0.7957, 0.3293, 0.7298, 0.1707, 0.7298, 0.17, 0.7095, 0.33, 0.7095, 0.4253, 0.9593, 0.5747, 0.9593, 0.5773, 0.9797, 0.4227, 0.9797, 0.4227, 0.9797, 0.5773, 0.9797, 0.5793, 1.0, 0.4207, 1.0, 0.4207, 0.02025, 0.5793, 0.02025, 0.58, 0.0405, 0.42, 0.0405, 0.42, 0.7095, 0.58, 0.7095, 0.58, 0.7298, 0.42, 0.7298, 0.42, 0.7298, 0.58, 0.7298, 0.5789, 0.7681, 0.4211, 0.7681, 0.4211, 0.7681, 0.5789, 0.7681, 0.5768, 0.7881, 0.4232, 0.7881, 0.67, 0.7095, 0.83, 0.7095, 0.8293, 0.7298, 0.6707, 0.7298, 0.6707, 0.7298, 0.8293, 0.7298, 0.8273, 0.75, 0.6727, 0.75, 0.6083, 0.7944, 0.6048, 0.9522, 0.5845, 0.9495, 0.587, 0.7977, 0.3975, 0.25, 0.3975, 0.0405, 0.42, 0.0405, 0.42, 0.25, 1.0, 0.5, 1.0, 1.0, 0.9167, 1.0, 0.9167, 0.5, 0.9167, 0.5, 0.9167, 1.0, 0.8333, 1.0, 0.8333, 0.5, 0.8333, 0.5, 0.8333, 1.0, 0.75, 1.0, 0.75, 0.5, 0.75, 0.5, 0.75, 1.0, 0.6667, 1.0, 0.6667, 0.5, 0.6667, 0.5, 0.6667, 1.0, 0.5833, 1.0, 0.5833, 0.5, 0.5833, 0.5, 0.5833, 1.0, 0.5, 1.0, 0.5, 0.5, 0.5, 0.5, 0.5, 1.0, 0.4167, 1.0, 0.4167, 0.5, 0.4167, 0.5, 0.4167, 1.0, 0.3333, 1.0, 0.3333, 0.5, 0.3333, 0.5, 0.3333, 1.0, 0.25, 1.0, 0.25, 0.5, 0.25, 0.5, 0.25, 1.0, 0.1667, 1.0, 0.1667, 0.5, 0.37, 0.4578, 0.25, 0.49, 0.13, 0.4578, 0.04215, 0.37, 0.01, 0.25, 0.04215, 0.13, 0.13, 0.04215, 0.25, 0.01, 0.37, 0.04215, 0.4578, 0.13, 0.49, 0.25, 0.4578, 0.37, 0.1667, 0.5, 0.1667, 1.0, 0.08333, 1.0, 0.08333, 0.5, 0.08333, 0.5, 0.08333, 1.0, 7.451e-08, 1.0, 7.451e-08, 0.5])
me_cube_003.materials.append(mat_ship_main)
me_cube_003.materials.append(mat_engine_output)
me_cube_003.use_remesh_preserve_volume = False
me_cube_003.use_remesh_preserve_attributes = False
me_cube_003.use_mirror_vertex_groups = False
me_cube_003.update()
me_cube_009 = bpy.data.meshes.new('Cube.009')
me_cube_009.from_pydata([(-3.0, -1.54, 0.002678), (-3.0, -0.3554, 0.004487), (-0.4647, -0.6365, 0.1906), (-0.4108, 1.45, 0.1924), (-3.064, -1.283, -0.06383), (-3.064, -1.283, 0.06383), (-2.936, -1.283, -0.06383), (-2.936, -1.283, 0.06383), (-3.064, -0.2581, 0.06383), (-3.064, -0.2581, -0.06383), (-2.936, -0.2581, -0.06383), (-2.936, -0.2581, 0.06383), (-3.064, -0.1665, 0.04283), (-3.064, -0.1665, -0.04283), (-2.936, -0.1665, -0.04283), (-2.936, -0.1665, 0.04283), (-3.064, -0.1121, 0.0), (-3.064, -0.1121, 0.0), (-2.936, -0.1121, 0.0), (-2.936, -0.1121, 0.0), (-3.0, -1.21, 0.0479), (-3.0, -0.6854, 0.0479), (-0.4258, 0.8688, 0.2358), (-0.4497, -0.05604, 0.2358), (-3.0, -0.6883, -0.0479), (-3.0, -1.208, -0.0479), (-0.4496, -0.05234, 0.14), (-0.4259, 0.8637, 0.14), (-3.139, -1.283, 0.08889), (-3.089, -1.283, 0.1389), (-3.104, -1.283, 0.1035), (-3.132, -1.283, 0.1139), (-3.114, -1.283, 0.1322), (-3.089, -1.283, -0.1389), (-3.139, -1.283, -0.08889), (-3.104, -1.283, -0.1035), (-3.114, -1.283, -0.1322), (-3.132, -1.283, -0.1139), (-2.861, -1.283, -0.08889), (-2.911, -1.283, -0.1389), (-2.896, -1.283, -0.1035), (-2.868, -1.283, -0.1139), (-2.886, -1.283, -0.1322), (-2.911, -1.283, 0.1389), (-2.861, -1.283, 0.08889), (-2.896, -1.283, 0.1035), (-2.886, -1.283, 0.1322), (-2.868, -1.283, 0.1139), (-3.094, -1.561, -0.08297), (-3.139, -1.516, -0.08889), (-3.116, -1.555, -0.08593), (-3.133, -1.538, -0.0881), (-3.083, -1.561, -0.09389), (-3.089, -1.516, -0.1389), (-3.086, -1.555, -0.1164), (-3.088, -1.538, -0.1329), (-3.092, -1.561, -0.0906), (-3.132, -1.516, -0.1139), (-3.112, -1.555, -0.1022), (-3.127, -1.538, -0.1108), (-3.091, -1.561, -0.09185), (-3.114, -1.516, -0.1322), (-3.102, -1.555, -0.112), (-3.111, -1.538, -0.1268), (-3.083, -1.561, 0.09389), (-3.089, -1.516, 0.1389), (-3.086, -1.555, 0.1164), (-3.088, -1.538, 0.1329), (-3.094, -1.561, 0.08297), (-3.139, -1.516, 0.08889), (-3.116, -1.555, 0.08593), (-3.133, -1.538, 0.0881), (-3.091, -1.561, 0.09185), (-3.114, -1.516, 0.1322), (-3.102, -1.555, 0.112), (-3.111, -1.538, 0.1268), (-3.092, -1.561, 0.0906), (-3.132, -1.516, 0.1139), (-3.112, -1.555, 0.1022), (-3.127, -1.538, 0.1108), (-2.917, -1.561, -0.09389), (-2.911, -1.516, -0.1389), (-2.914, -1.555, -0.1164), (-2.912, -1.538, -0.1329), (-2.906, -1.561, -0.08297), (-2.861, -1.516, -0.08889), (-2.884, -1.555, -0.08593), (-2.867, -1.538, -0.0881), (-2.909, -1.561, -0.09185), (-2.886, -1.516, -0.1322), (-2.898, -1.555, -0.112), (-2.889, -1.538, -0.1268), (-2.908, -1.561, -0.0906), (-2.868, -1.516, -0.1139), (-2.888, -1.555, -0.1022), (-2.873, -1.538, -0.1108), (-2.906, -1.561, 0.08297), (-2.861, -1.516, 0.08889), (-2.884, -1.555, 0.08593), (-2.867, -1.538, 0.0881), (-2.917, -1.561, 0.09389), (-2.911, -1.516, 0.1389), (-2.914, -1.555, 0.1164), (-2.912, -1.538, 0.1329), (-2.908, -1.561, 0.0906), (-2.868, -1.516, 0.1139), (-2.888, -1.555, 0.1022), (-2.873, -1.538, 0.1108), (-2.909, -1.561, 0.09185), (-2.886, -1.516, 0.1322), (-2.898, -1.555, 0.112), (-2.889, -1.538, 0.1268), (-3.0, -1.538, 0.1123), (-3.0, -1.582, 0.08251), (-2.944, -1.538, 0.09721), (-2.959, -1.582, 0.07146), (-2.903, -1.538, 0.05613), (-2.929, -1.582, 0.04126), (-2.888, -1.538, 1.137e-07), (-2.917, -1.582, 9.392e-08), (-2.903, -1.538, -0.05613), (-2.929, -1.582, -0.04126), (-2.944, -1.538, -0.09721), (-2.959, -1.582, -0.07146), (-3.0, -1.538, -0.1123), (-3.0, -1.582, -0.08251), (-3.056, -1.538, -0.09721), (-3.041, -1.582, -0.07146), (-3.097, -1.538, -0.05613), (-3.071, -1.582, -0.04126), (-3.112, -1.538, 4.661e-08), (-3.083, -1.582, 4.458e-08), (-3.097, -1.538, 0.05613), (-3.071, -1.582, 0.04126), (-3.056, -1.538, 0.09721), (-3.041, -1.582, 0.07146)], [], [(0, 20, 21, 1, 24, 25), (3, 22, 23, 2, 26, 27), (25, 26, 2, 0), (23, 20, 0, 2), (33, 39, 81, 53), (7, 6, 10, 11), (5, 4, 35, 34, 28, 30), (77, 31, 28, 69), (80, 88, 92, 84, 96, 104, 108, 100, 64, 72, 76, 68, 48, 56, 60, 52), (89, 42, 41, 93), (7, 5, 30, 29, 43, 45), (6, 7, 45, 44, 38, 40), (4, 6, 40, 39, 33, 35), (8, 11, 15, 12), (6, 4, 9, 10), (5, 7, 11, 8), (4, 5, 8, 9), (13, 12, 16, 17), (9, 8, 12, 13), (11, 10, 14, 15), (10, 9, 13, 14), (17, 16, 19, 18), (15, 14, 18, 19), (14, 13, 17, 18), (12, 15, 19, 16), (3, 1, 21, 22), (22, 21, 20, 23), (1, 3, 27, 24), (24, 27, 26, 25), (28, 31, 30), (31, 32, 30), (32, 29, 30), (33, 36, 35), (36, 37, 35), (37, 34, 35), (38, 41, 40), (41, 42, 40), (42, 39, 40), (43, 46, 45), (46, 47, 45), (47, 44, 45), (36, 61, 57, 37), (65, 29, 32, 73), (49, 69, 28, 34), (43, 29, 65, 101), (81, 39, 42, 89), (73, 32, 31, 77), (93, 41, 38, 85), (47, 105, 97, 44), (38, 44, 97, 85), (46, 109, 105, 47), (43, 101, 109, 46), (33, 53, 61, 36), (52, 60, 62, 54), (54, 62, 63, 55), (55, 63, 61, 53), (60, 56, 58, 62), (62, 58, 59, 63), (63, 59, 57, 61), (56, 48, 50, 58), (58, 50, 51, 59), (59, 51, 49, 57), (72, 64, 66, 74), (74, 66, 67, 75), (75, 67, 65, 73), (76, 72, 74, 78), (78, 74, 75, 79), (79, 75, 73, 77), (68, 76, 78, 70), (70, 78, 79, 71), (71, 79, 77, 69), (88, 80, 82, 90), (90, 82, 83, 91), (91, 83, 81, 89), (92, 88, 90, 94), (94, 90, 91, 95), (95, 91, 89, 93), (84, 92, 94, 86), (86, 94, 95, 87), (87, 95, 93, 85), (100, 108, 110, 102), (102, 110, 111, 103), (103, 111, 109, 101), (108, 104, 106, 110), (110, 106, 107, 111), (111, 107, 105, 109), (104, 96, 98, 106), (106, 98, 99, 107), (107, 99, 97, 105), (80, 52, 54, 82), (82, 54, 55, 83), (83, 55, 53, 81), (48, 68, 70, 50), (50, 70, 71, 51), (51, 71, 69, 49), (85, 97, 99, 87), (87, 99, 98, 86), (86, 98, 96, 84), (101, 65, 67, 103), (103, 67, 66, 102), (102, 66, 64, 100), (37, 57, 49, 34), (112, 113, 115, 114), (114, 115, 117, 116), (116, 117, 119, 118), (118, 119, 121, 120), (120, 121, 123, 122), (122, 123, 125, 124), (124, 125, 127, 126), (126, 127, 129, 128), (128, 129, 131, 130), (130, 131, 133, 132), (115, 113, 135, 133, 131, 129, 127, 125, 123, 121, 119, 117), (132, 133, 135, 134), (134, 135, 113, 112)])
me_cube_009.polygons.foreach_set('material_index', [0, 0, 0, 0, 0, 0, 0, 0, 0, 0, 0, 0, 0, 0, 0, 0, 0, 0, 0, 0, 0, 0, 0, 0, 0, 0, 0, 0, 0, 0, 0, 0, 0, 0, 0, 0, 0, 0, 0, 0, 0, 0, 0, 0, 0, 0, 0, 0, 0, 0, 0, 0, 0, 0, 0, 0, 0, 0, 0, 0, 0, 0, 0, 0, 0, 0, 0, 0, 0, 0, 0, 0, 0, 0, 0, 0, 0, 0, 0, 0, 0, 0, 0, 0, 0, 0, 0, 0, 0, 0, 0, 0, 0, 0, 0, 0, 0, 0, 0, 0, 0, 0, 0, 0, 0, 0, 0, 0, 0, 0, 0, 0, 1, 0, 0])
_uv = me_cube_009.uv_layers.new(name='UVMap')
_uv.uv.foreach_set('vector', [0.625, 0.0, 0.625, 0.06954, 0.625, 0.1803, 0.375, 0.25, 0.375, 0.1797, 0.375, 0.06998, 0.625, 0.5, 0.625, 0.5697, 0.625, 0.6805, 0.375, 0.75, 0.375, 0.68, 0.375, 0.5703, 0.125, 0.68, 0.375, 0.68, 0.375, 0.75, 0.125, 0.75, 0.625, 0.6805, 0.875, 0.6805, 0.875, 0.75, 0.625, 0.75, 0.17, 0.5, 0.33, 0.5, 0.33, 0.7095, 0.17, 0.7095, 0.5574, 0.4324, 0.4426, 0.4324, 0.4426, 0.4324, 0.5574, 0.4324, 0.5574, 0.3176, 0.4426, 0.3176, 0.4068, 0.2818, 0.42, 0.25, 0.58, 0.25, 0.5932, 0.2818, 0.6025, 0.0405, 0.6025, 0.25, 0.58, 0.25, 0.58, 0.0405, 0.413, 0.7977, 0.4146, 0.7906, 0.4158, 0.7895, 0.4232, 0.7881, 0.5768, 0.7881, 0.5842, 0.7895, 0.5854, 0.7906, 0.587, 0.7977, 0.5845, 0.9495, 0.5827, 0.9564, 0.5816, 0.9575, 0.5747, 0.9593, 0.4253, 0.9593, 0.4184, 0.9575, 0.4173, 0.9564, 0.4155, 0.9495, 0.3605, 0.7158, 0.3525, 0.5, 0.3975, 0.5, 0.3975, 0.7112, 0.5574, 0.4324, 0.5574, 0.3176, 0.5932, 0.2818, 0.625, 0.295, 0.625, 0.455, 0.5932, 0.4682, 0.4426, 0.4324, 0.5574, 0.4324, 0.5932, 0.4682, 0.58, 0.5, 0.42, 0.5, 0.4068, 0.4682, 0.4426, 0.3176, 0.4426, 0.4324, 0.4068, 0.4682, 0.375, 0.455, 0.375, 0.295, 0.4068, 0.2818, 0.5574, 0.3176, 0.5574, 0.4324, 0.5574, 0.4324, 0.5574, 0.3176, 0.4426, 0.4324, 0.4426, 0.3176, 0.4426, 0.3176, 0.4426, 0.4324, 0.5574, 0.3176, 0.5574, 0.4324, 0.5574, 0.4324, 0.5574, 0.3176, 0.4426, 0.3176, 0.5574, 0.3176, 0.5574, 0.3176, 0.4426, 0.3176, 0.4426, 0.3176, 0.5574, 0.3176, 0.5574, 0.3176, 0.4426, 0.3176, 0.4426, 0.3176, 0.5574, 0.3176, 0.5574, 0.3176, 0.4426, 0.3176, 0.5574, 0.4324, 0.4426, 0.4324, 0.4426, 0.4324, 0.5574, 0.4324, 0.4426, 0.4324, 0.4426, 0.3176, 0.4426, 0.3176, 0.4426, 0.4324, 0.4426, 0.3176, 0.5574, 0.3176, 0.5574, 0.4324, 0.4426, 0.4324, 0.5574, 0.4324, 0.4426, 0.4324, 0.4426, 0.4324, 0.5574, 0.4324, 0.4426, 0.4324, 0.4426, 0.3176, 0.4426, 0.3176, 0.4426, 0.4324, 0.5574, 0.3176, 0.5574, 0.4324, 0.5574, 0.4324, 0.5574, 0.3176, 0.625, 0.5, 0.875, 0.5, 0.875, 0.5697, 0.625, 0.5697, 0.625, 0.5697, 0.875, 0.5697, 0.875, 0.6805, 0.625, 0.6805, 0.125, 0.5, 0.375, 0.5, 0.375, 0.5703, 0.125, 0.5703, 0.125, 0.5703, 0.375, 0.5703, 0.375, 0.68, 0.125, 0.68, 0.58, 0.25, 0.6025, 0.25, 0.5932, 0.2818, 0.6025, 0.25, 0.6107, 0.2643, 0.5932, 0.2818, 0.6107, 0.2643, 0.6025, 0.2725, 0.5932, 0.2818, 0.375, 0.295, 0.375, 0.2725, 0.4068, 0.2818, 0.375, 0.2725, 0.3893, 0.2643, 0.4068, 0.2818, 0.3893, 0.2643, 0.3975, 0.2725, 0.4068, 0.2818, 0.42, 0.5, 0.3975, 0.5, 0.4068, 0.4682, 0.3975, 0.5, 0.3893, 0.4857, 0.4068, 0.4682, 0.3893, 0.4857, 0.3975, 0.4775, 0.4068, 0.4682, 0.625, 0.455, 0.625, 0.4775, 0.5932, 0.4682, 0.625, 0.4775, 0.6107, 0.4857, 0.5932, 0.4682, 0.6107, 0.4857, 0.6025, 0.4775, 0.5932, 0.4682, 0.1475, 0.5, 0.1475, 0.7095, 0.125, 0.7095, 0.125, 0.5, 0.83, 0.7095, 0.83, 0.5, 0.8525, 0.5, 0.8525, 0.7095, 0.42, 0.0405, 0.58, 0.0405, 0.58, 0.25, 0.42, 0.25, 0.67, 0.5, 0.83, 0.5, 0.83, 0.7095, 0.67, 0.7095, 0.33, 0.7095, 0.33, 0.5, 0.3525, 0.5, 0.3605, 0.7158, 0.8525, 0.7095, 0.8525, 0.5, 0.875, 0.5, 0.875, 0.7095, 0.3975, 0.7112, 0.3975, 0.5, 0.42, 0.5, 0.42, 0.7095, 0.6025, 0.5, 0.6025, 0.7112, 0.58, 0.7095, 0.58, 0.5, 0.42, 0.5, 0.58, 0.5, 0.58, 0.7095, 0.42, 0.7095, 0.6475, 0.5, 0.6395, 0.7158, 0.6025, 0.7112, 0.6025, 0.5, 0.67, 0.5, 0.67, 0.7095, 0.6395, 0.7158, 0.6475, 0.5, 0.17, 0.5, 0.17, 0.7095, 0.1475, 0.7095, 0.1475, 0.5, 0.4155, 0.9495, 0.4173, 0.9564, 0.3992, 0.9669, 0.3952, 0.9522, 0.3952, 0.9522, 0.3992, 0.9669, 0.3807, 0.9761, 0.3752, 0.9557, 0.1693, 0.7298, 0.1489, 0.7298, 0.1475, 0.7095, 0.17, 0.7095, 0.4173, 0.9564, 0.4184, 0.9575, 0.408, 0.9757, 0.3992, 0.9669, 0.3992, 0.9669, 0.408, 0.9757, 0.3965, 0.9929, 0.3821, 0.9785, 0.1461, 0.7298, 0.1264, 0.7298, 0.125, 0.7095, 0.1475, 0.7095, 0.4184, 0.9575, 0.4253, 0.9593, 0.4227, 0.9797, 0.408, 0.9757, 0.408, 0.9757, 0.4227, 0.9797, 0.4193, 0.9998, 0.3989, 0.9943, 0.3989, 0.02025, 0.4193, 0.02025, 0.42, 0.0405, 0.3975, 0.0405, 0.5827, 0.9564, 0.5845, 0.9495, 0.6048, 0.9522, 0.6008, 0.9669, 0.6008, 0.9669, 0.6048, 0.9522, 0.6248, 0.9557, 0.6193, 0.9761, 0.8511, 0.7298, 0.8307, 0.7298, 0.83, 0.7095, 0.8525, 0.7095, 0.5816, 0.9575, 0.5827, 0.9564, 0.6008, 0.9669, 0.592, 0.9757, 0.592, 0.9757, 0.6008, 0.9669, 0.6179, 0.9785, 0.6035, 0.9929, 0.8736, 0.7298, 0.8539, 0.7298, 0.8525, 0.7095, 0.875, 0.7095, 0.5747, 0.9593, 0.5816, 0.9575, 0.592, 0.9757, 0.5773, 0.9797, 0.5773, 0.9797, 0.592, 0.9757, 0.6011, 0.9943, 0.5807, 0.9998, 0.5807, 0.02025, 0.6011, 0.02025, 0.6025, 0.0405, 0.58, 0.0405, 0.4146, 0.7906, 0.413, 0.7977, 0.3917, 0.7944, 0.393, 0.7772, 0.393, 0.7772, 0.3917, 0.7944, 0.3746, 0.7938, 0.3628, 0.7598, 0.3593, 0.7362, 0.331, 0.73, 0.33, 0.7095, 0.3605, 0.7158, 0.4158, 0.7895, 0.4146, 0.7906, 0.393, 0.7772, 0.4041, 0.7697, 0.4041, 0.7697, 0.393, 0.7772, 0.3635, 0.7363, 0.3971, 0.7317, 0.3971, 0.7317, 0.3635, 0.7363, 0.3605, 0.7158, 0.3975, 0.7112, 0.4232, 0.7881, 0.4158, 0.7895, 0.4041, 0.7697, 0.4211, 0.7681, 0.4211, 0.7681, 0.4041, 0.7697, 0.3971, 0.7317, 0.42, 0.7298, 0.42, 0.7298, 0.3971, 0.7317, 0.3975, 0.7112, 0.42, 0.7095, 0.587, 0.7977, 0.5854, 0.7906, 0.607, 0.7772, 0.6083, 0.7944, 0.6083, 0.7944, 0.607, 0.7772, 0.6372, 0.7598, 0.6254, 0.7938, 0.669, 0.73, 0.6407, 0.7362, 0.6395, 0.7158, 0.67, 0.7095, 0.5854, 0.7906, 0.5842, 0.7895, 0.5959, 0.7697, 0.607, 0.7772, 0.607, 0.7772, 0.5959, 0.7697, 0.6029, 0.7317, 0.6365, 0.7363, 0.6365, 0.7363, 0.6029, 0.7317, 0.6025, 0.7112, 0.6395, 0.7158, 0.5842, 0.7895, 0.5768, 0.7881, 0.5789, 0.7681, 0.5959, 0.7697, 0.5959, 0.7697, 0.5789, 0.7681, 0.58, 0.7298, 0.6029, 0.7317, 0.6029, 0.7317, 0.58, 0.7298, 0.58, 0.7095, 0.6025, 0.7112, 0.413, 0.7977, 0.4155, 0.9495, 0.3952, 0.9522, 0.3917, 0.7944, 0.3917, 0.7944, 0.3952, 0.9522, 0.375, 0.9543, 0.375, 0.7957, 0.3293, 0.7298, 0.1707, 0.7298, 0.17, 0.7095, 0.33, 0.7095, 0.4253, 0.9593, 0.5747, 0.9593, 0.5773, 0.9797, 0.4227, 0.9797, 0.4227, 0.9797, 0.5773, 0.9797, 0.5793, 1.0, 0.4207, 1.0, 0.4207, 0.02025, 0.5793, 0.02025, 0.58, 0.0405, 0.42, 0.0405, 0.42, 0.7095, 0.58, 0.7095, 0.58, 0.7298, 0.42, 0.7298, 0.42, 0.7298, 0.58, 0.7298, 0.5789, 0.7681, 0.4211, 0.7681, 0.4211, 0.7681, 0.5789, 0.7681, 0.5768, 0.7881, 0.4232, 0.7881, 0.67, 0.7095, 0.83, 0.7095, 0.8293, 0.7298, 0.6707, 0.7298, 0.6707, 0.7298, 0.8293, 0.7298, 0.8273, 0.75, 0.6727, 0.75, 0.6083, 0.7944, 0.6048, 0.9522, 0.5845, 0.9495, 0.587, 0.7977, 0.3975, 0.25, 0.3975, 0.0405, 0.42, 0.0405, 0.42, 0.25, 1.0, 0.5, 1.0, 1.0, 0.9167, 1.0, 0.9167, 0.5, 0.9167, 0.5, 0.9167, 1.0, 0.8333, 1.0, 0.8333, 0.5, 0.8333, 0.5, 0.8333, 1.0, 0.75, 1.0, 0.75, 0.5, 0.75, 0.5, 0.75, 1.0, 0.6667, 1.0, 0.6667, 0.5, 0.6667, 0.5, 0.6667, 1.0, 0.5833, 1.0, 0.5833, 0.5, 0.5833, 0.5, 0.5833, 1.0, 0.5, 1.0, 0.5, 0.5, 0.5, 0.5, 0.5, 1.0, 0.4167, 1.0, 0.4167, 0.5, 0.4167, 0.5, 0.4167, 1.0, 0.3333, 1.0, 0.3333, 0.5, 0.3333, 0.5, 0.3333, 1.0, 0.25, 1.0, 0.25, 0.5, 0.25, 0.5, 0.25, 1.0, 0.1667, 1.0, 0.1667, 0.5, 0.37, 0.4578, 0.25, 0.49, 0.13, 0.4578, 0.04215, 0.37, 0.01, 0.25, 0.04215, 0.13, 0.13, 0.04215, 0.25, 0.01, 0.37, 0.04215, 0.4578, 0.13, 0.49, 0.25, 0.4578, 0.37, 0.1667, 0.5, 0.1667, 1.0, 0.08333, 1.0, 0.08333, 0.5, 0.08333, 0.5, 0.08333, 1.0, 7.451e-08, 1.0, 7.451e-08, 0.5])
me_cube_009.materials.append(mat_ship_main_001)
me_cube_009.materials.append(mat_engine_output_001)
me_cube_009.use_remesh_preserve_volume = False
me_cube_009.use_remesh_preserve_attributes = False
me_cube_009.use_mirror_vertex_groups = False
me_cube_009.update()

# ---- objects
ob_empty = bpy.data.objects.new('Empty', None)
ob_body = bpy.data.objects.new('Body', me_cube_001)
ob_engine_block = bpy.data.objects.new('Engine Block', me_cube_002)
ob_wing = bpy.data.objects.new('Wing', me_cube_003)
ob_wing_001 = bpy.data.objects.new('Wing.001', me_cube_009)
ob_empty_002 = bpy.data.objects.new('Empty.002', None)
ob_empty_001 = bpy.data.objects.new('Empty.001', None)
ob_empty_003 = bpy.data.objects.new('Empty.003', None)

# ---- transforms, parenting, visibility, modifiers, constraints
ob_empty.location = (0.0, 0.0, 0.0)
ob_empty.lineart.crease_threshold = 0.0
ob_body.location = (0.0, 0.0, 0.0)
ob_body.rotation_euler = (0.0, -0.0, 3.146)
ob_body.lineart.crease_threshold = 0.0
_m = ob_body.modifiers.new('Mirror', 'MIRROR')
ob_engine_block.location = (0.0, 0.0, 0.0)
ob_engine_block.rotation_euler = (0.0, -0.0, 3.146)
ob_engine_block.lineart.crease_threshold = 0.0
_m = ob_engine_block.modifiers.new('Mirror', 'MIRROR')
ob_wing.location = (0.0, 0.0, 0.0)
ob_wing.rotation_euler = (-0.001985, -0.4319, 3.146)
ob_wing.lineart.crease_threshold = 0.0
_m = ob_wing.modifiers.new('Mirror', 'MIRROR')
ob_wing_001.location = (0.0, 0.0, 0.0)
ob_wing_001.rotation_euler = (0.0021, 0.4538, 3.146)
ob_wing_001.lineart.crease_threshold = 0.0
_m = ob_wing_001.modifiers.new('Mirror', 'MIRROR')
ob_empty_002.location = (0.0, 2.458, -6.813)
ob_empty_002.rotation_euler = (1.571, -7.111e-08, -1.571)
ob_empty_002.scale = (4.286, 4.286, 1.231)
ob_empty_002.empty_display_type = 'IMAGE'
ob_empty_002.empty_display_size = 5.0
ob_empty_002.empty_image_offset = (-0.1932, -0.2086)
ob_empty_002.empty_image_depth = 'FRONT'
ob_empty_002.use_empty_image_alpha = True
ob_empty_002.color = (1.0, 1.0, 1.0, 0.7203)
ob_empty_002.hide_select = True
ob_empty_002.lineart.crease_threshold = 0.0
ob_empty_001.location = (-1.248, 2.458, 0.0)
ob_empty_001.rotation_euler = (0.0, -0.0, -1.571)
ob_empty_001.scale = (4.286, 4.286, 1.231)
ob_empty_001.empty_display_type = 'IMAGE'
ob_empty_001.empty_display_size = 5.0
ob_empty_001.empty_image_offset = (-0.1932, -0.2086)
ob_empty_001.empty_image_depth = 'FRONT'
ob_empty_001.use_empty_image_alpha = True
ob_empty_001.color = (1.0, 1.0, 1.0, 0.6993)
ob_empty_001.hide_select = True
ob_empty_001.lineart.crease_threshold = 0.0
ob_empty_003.location = (-10.26, 0.0, -6.8)
ob_empty_003.rotation_euler = (1.571, -7.111e-08, -1.192e-07)
ob_empty_003.scale = (4.286, 4.286, 1.231)
ob_empty_003.empty_display_type = 'IMAGE'
ob_empty_003.empty_display_size = 5.0
ob_empty_003.empty_image_offset = (-0.1932, -0.2086)
ob_empty_003.empty_image_depth = 'FRONT'
ob_empty_003.use_empty_image_alpha = True
ob_empty_003.color = (1.0, 1.0, 1.0, 0.7343)
ob_empty_003.hide_select = True
ob_empty_003.lineart.crease_threshold = 0.0

# ---- collection membership
col_collection.objects.link(ob_empty)
col_collection.objects.link(ob_body)
col_collection.objects.link(ob_engine_block)
col_collection.objects.link(ob_wing)
col_collection.objects.link(ob_wing_001)
col_reference.objects.link(ob_empty_002)
col_reference.objects.link(ob_empty_001)
col_reference.objects.link(ob_empty_003)

# ---- scene / render settings (as saved in the file)
scene.frame_start = 1; scene.frame_end = 250; scene.frame_set(1)
scene.render.engine = 'BLENDER_EEVEE_NEXT'
scene.cycles.use_denoising = False
scene.cycles.samples = 128
scene.cycles.sampling_pattern = 'TABULATED_SOBOL'
scene.cycles.use_adaptive_sampling = False
scene.cycles.use_light_tree = False
scene.view_settings.view_transform = 'Filmic'
bpy.context.view_layer.update()

# ---- added for rendering (the .blend has no active camera): camera
cam_auto = bpy.data.cameras.new('AutoCamera')
cam_auto.lens = 50.0
cam_auto.sensor_width = 36.0
cam_auto.clip_end = 1000.0
ob_auto_camera = bpy.data.objects.new('AutoCamera', cam_auto)
scene.collection.objects.link(ob_auto_camera)
ob_auto_camera.location = (8.104, -10.9551, 6.51693)
ob_auto_camera.rotation_euler = (1.09748, -7.21219e-08, 0.694738)
scene.camera = ob_auto_camera
bpy.context.view_layer.update()
